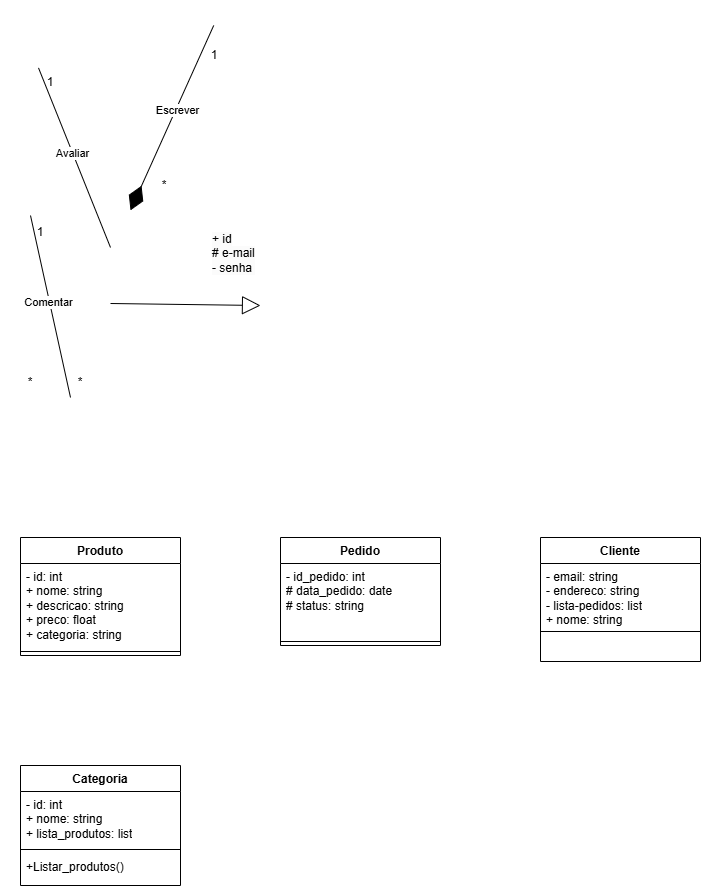

The diagram above was exported from draw.io. Its source (the exported page's mxGraphModel, read from the mxfile embedded in the PNG):
<mxGraphModel dx="1122" dy="512" grid="1" gridSize="10" guides="1" tooltips="1" connect="1" arrows="1" fold="1" page="1" pageScale="1" pageWidth="827" pageHeight="1169" background="#ffffff" math="0" shadow="0">
  <root>
    <mxCell id="0" />
    <mxCell id="1" parent="0" />
    <mxCell id="j7BLUx4B4S33N6V01bEo-4" value="Produto" style="swimlane;fontStyle=1;align=center;verticalAlign=top;childLayout=stackLayout;horizontal=1;startSize=26;horizontalStack=0;resizeParent=1;resizeParentMax=0;resizeLast=0;collapsible=1;marginBottom=0;whiteSpace=wrap;html=1;" parent="1" vertex="1">
      <mxGeometry x="50" y="642" width="160" height="118" as="geometry" />
    </mxCell>
    <mxCell id="j7BLUx4B4S33N6V01bEo-5" value="- id: int&lt;div&gt;+ nome: string&lt;/div&gt;&lt;div&gt;+ descricao: string&lt;/div&gt;&lt;div&gt;+ preco: float&lt;/div&gt;&lt;div&gt;+ categoria: string&lt;/div&gt;&lt;div&gt;&lt;br&gt;&lt;/div&gt;" style="text;strokeColor=none;fillColor=none;align=left;verticalAlign=top;spacingLeft=4;spacingRight=4;overflow=hidden;rotatable=0;points=[[0,0.5],[1,0.5]];portConstraint=eastwest;whiteSpace=wrap;html=1;" parent="j7BLUx4B4S33N6V01bEo-4" vertex="1">
      <mxGeometry y="26" width="160" height="84" as="geometry" />
    </mxCell>
    <mxCell id="j7BLUx4B4S33N6V01bEo-6" value="" style="line;strokeWidth=1;fillColor=none;align=left;verticalAlign=middle;spacingTop=-1;spacingLeft=3;spacingRight=3;rotatable=0;labelPosition=right;points=[];portConstraint=eastwest;strokeColor=inherit;" parent="j7BLUx4B4S33N6V01bEo-4" vertex="1">
      <mxGeometry y="110" width="160" height="8" as="geometry" />
    </mxCell>
    <mxCell id="j7BLUx4B4S33N6V01bEo-8" value="Cliente" style="swimlane;fontStyle=1;align=center;verticalAlign=top;childLayout=stackLayout;horizontal=1;startSize=26;horizontalStack=0;resizeParent=1;resizeParentMax=0;resizeLast=0;collapsible=1;marginBottom=0;whiteSpace=wrap;html=1;" parent="1" vertex="1">
      <mxGeometry x="570" y="642" width="160" height="124" as="geometry" />
    </mxCell>
    <mxCell id="j7BLUx4B4S33N6V01bEo-9" value="&lt;div&gt;- email: string&lt;/div&gt;&lt;div&gt;- endereco: string&lt;/div&gt;&lt;div&gt;- lista-pedidos: list&lt;/div&gt;+ nome: string&lt;div&gt;&lt;br&gt;&lt;/div&gt;" style="text;strokeColor=none;fillColor=none;align=left;verticalAlign=top;spacingLeft=4;spacingRight=4;overflow=hidden;rotatable=0;points=[[0,0.5],[1,0.5]];portConstraint=eastwest;whiteSpace=wrap;html=1;" parent="j7BLUx4B4S33N6V01bEo-8" vertex="1">
      <mxGeometry y="26" width="160" height="64" as="geometry" />
    </mxCell>
    <mxCell id="j7BLUx4B4S33N6V01bEo-10" value="" style="line;strokeWidth=1;fillColor=none;align=left;verticalAlign=middle;spacingTop=-1;spacingLeft=3;spacingRight=3;rotatable=0;labelPosition=right;points=[];portConstraint=eastwest;strokeColor=inherit;" parent="j7BLUx4B4S33N6V01bEo-8" vertex="1">
      <mxGeometry y="90" width="160" height="8" as="geometry" />
    </mxCell>
    <mxCell id="j7BLUx4B4S33N6V01bEo-11" value="&amp;nbsp;" style="text;strokeColor=none;fillColor=none;align=left;verticalAlign=top;spacingLeft=4;spacingRight=4;overflow=hidden;rotatable=0;points=[[0,0.5],[1,0.5]];portConstraint=eastwest;whiteSpace=wrap;html=1;" parent="j7BLUx4B4S33N6V01bEo-8" vertex="1">
      <mxGeometry y="98" width="160" height="26" as="geometry" />
    </mxCell>
    <mxCell id="j7BLUx4B4S33N6V01bEo-12" value="Categoria" style="swimlane;fontStyle=1;align=center;verticalAlign=top;childLayout=stackLayout;horizontal=1;startSize=26;horizontalStack=0;resizeParent=1;resizeParentMax=0;resizeLast=0;collapsible=1;marginBottom=0;whiteSpace=wrap;html=1;" parent="1" vertex="1">
      <mxGeometry x="50" y="870" width="160" height="120" as="geometry" />
    </mxCell>
    <mxCell id="j7BLUx4B4S33N6V01bEo-13" value="- id: int&lt;div&gt;+ nome: string&lt;/div&gt;&lt;div&gt;+ lista_produtos: list&lt;/div&gt;" style="text;strokeColor=none;fillColor=none;align=left;verticalAlign=top;spacingLeft=4;spacingRight=4;overflow=hidden;rotatable=0;points=[[0,0.5],[1,0.5]];portConstraint=eastwest;whiteSpace=wrap;html=1;" parent="j7BLUx4B4S33N6V01bEo-12" vertex="1">
      <mxGeometry y="26" width="160" height="54" as="geometry" />
    </mxCell>
    <mxCell id="j7BLUx4B4S33N6V01bEo-14" value="" style="line;strokeWidth=1;fillColor=none;align=left;verticalAlign=middle;spacingTop=-1;spacingLeft=3;spacingRight=3;rotatable=0;labelPosition=right;points=[];portConstraint=eastwest;strokeColor=inherit;" parent="j7BLUx4B4S33N6V01bEo-12" vertex="1">
      <mxGeometry y="80" width="160" height="8" as="geometry" />
    </mxCell>
    <mxCell id="j7BLUx4B4S33N6V01bEo-15" value="+Listar_produtos()" style="text;strokeColor=none;fillColor=none;align=left;verticalAlign=top;spacingLeft=4;spacingRight=4;overflow=hidden;rotatable=0;points=[[0,0.5],[1,0.5]];portConstraint=eastwest;whiteSpace=wrap;html=1;" parent="j7BLUx4B4S33N6V01bEo-12" vertex="1">
      <mxGeometry y="88" width="160" height="32" as="geometry" />
    </mxCell>
    <mxCell id="j7BLUx4B4S33N6V01bEo-17" value="" style="endArrow=block;endSize=16;endFill=0;html=1;rounded=0;" parent="1" edge="1">
      <mxGeometry width="160" relative="1" as="geometry">
        <mxPoint x="140" y="408" as="sourcePoint" />
        <mxPoint x="290" y="410" as="targetPoint" />
      </mxGeometry>
    </mxCell>
    <mxCell id="j7BLUx4B4S33N6V01bEo-18" value="Pedido" style="swimlane;fontStyle=1;align=center;verticalAlign=top;childLayout=stackLayout;horizontal=1;startSize=26;horizontalStack=0;resizeParent=1;resizeParentMax=0;resizeLast=0;collapsible=1;marginBottom=0;whiteSpace=wrap;html=1;" parent="1" vertex="1">
      <mxGeometry x="310" y="642" width="160" height="108" as="geometry" />
    </mxCell>
    <mxCell id="j7BLUx4B4S33N6V01bEo-19" value="- id_pedido: int&lt;div&gt;# data_pedido: date&lt;/div&gt;&lt;div&gt;# status: string&lt;/div&gt;" style="text;strokeColor=none;fillColor=none;align=left;verticalAlign=top;spacingLeft=4;spacingRight=4;overflow=hidden;rotatable=0;points=[[0,0.5],[1,0.5]];portConstraint=eastwest;whiteSpace=wrap;html=1;" parent="j7BLUx4B4S33N6V01bEo-18" vertex="1">
      <mxGeometry y="26" width="160" height="74" as="geometry" />
    </mxCell>
    <mxCell id="j7BLUx4B4S33N6V01bEo-20" value="" style="line;strokeWidth=1;fillColor=none;align=left;verticalAlign=middle;spacingTop=-1;spacingLeft=3;spacingRight=3;rotatable=0;labelPosition=right;points=[];portConstraint=eastwest;strokeColor=inherit;" parent="j7BLUx4B4S33N6V01bEo-18" vertex="1">
      <mxGeometry y="100" width="160" height="8" as="geometry" />
    </mxCell>
    <mxCell id="j7BLUx4B4S33N6V01bEo-22" value="" style="endArrow=diamondThin;endFill=1;endSize=24;html=1;rounded=0;exitX=0.495;exitY=0.968;exitDx=0;exitDy=0;entryX=0.75;entryY=0;entryDx=0;entryDy=0;exitPerimeter=0;" parent="1" edge="1">
      <mxGeometry width="160" relative="1" as="geometry">
        <mxPoint x="243.20000000000027" y="129.99799999999988" as="sourcePoint" />
        <mxPoint x="160" y="314.83" as="targetPoint" />
      </mxGeometry>
    </mxCell>
    <mxCell id="j7BLUx4B4S33N6V01bEo-24" value="Escrever" style="edgeLabel;html=1;align=center;verticalAlign=middle;resizable=0;points=[];" parent="j7BLUx4B4S33N6V01bEo-22" vertex="1" connectable="0">
      <mxGeometry x="-0.0883" y="1" relative="1" as="geometry">
        <mxPoint as="offset" />
      </mxGeometry>
    </mxCell>
    <mxCell id="j7BLUx4B4S33N6V01bEo-26" value="" style="endArrow=none;html=1;rounded=0;entryX=0.75;entryY=1.077;entryDx=0;entryDy=0;entryPerimeter=0;exitX=0.25;exitY=0;exitDx=0;exitDy=0;" parent="1" edge="1">
      <mxGeometry width="50" height="50" relative="1" as="geometry">
        <mxPoint x="100" y="502" as="sourcePoint" />
        <mxPoint x="60" y="320.0020000000002" as="targetPoint" />
      </mxGeometry>
    </mxCell>
    <mxCell id="j7BLUx4B4S33N6V01bEo-27" value="Comentar" style="edgeLabel;html=1;align=center;verticalAlign=middle;resizable=0;points=[];" parent="j7BLUx4B4S33N6V01bEo-26" vertex="1" connectable="0">
      <mxGeometry x="0.0538" y="1" relative="1" as="geometry">
        <mxPoint as="offset" />
      </mxGeometry>
    </mxCell>
    <mxCell id="j7BLUx4B4S33N6V01bEo-28" value="" style="endArrow=none;html=1;rounded=0;entryX=0.3;entryY=1.169;entryDx=0;entryDy=0;entryPerimeter=0;exitX=0;exitY=0;exitDx=0;exitDy=0;" parent="1" edge="1">
      <mxGeometry width="50" height="50" relative="1" as="geometry">
        <mxPoint x="140" y="352" as="sourcePoint" />
        <mxPoint x="68.00000000000045" y="172.394" as="targetPoint" />
      </mxGeometry>
    </mxCell>
    <mxCell id="j7BLUx4B4S33N6V01bEo-29" value="Avaliar" style="edgeLabel;html=1;align=center;verticalAlign=middle;resizable=0;points=[];" parent="j7BLUx4B4S33N6V01bEo-28" vertex="1" connectable="0">
      <mxGeometry x="0.0538" y="1" relative="1" as="geometry">
        <mxPoint as="offset" />
      </mxGeometry>
    </mxCell>
    <mxCell id="j7BLUx4B4S33N6V01bEo-31" value="1" style="text;strokeColor=none;align=center;fillColor=none;html=1;verticalAlign=middle;whiteSpace=wrap;rounded=0;" parent="1" vertex="1">
      <mxGeometry x="214" y="144.82999999999998" width="60" height="30" as="geometry" />
    </mxCell>
    <mxCell id="j7BLUx4B4S33N6V01bEo-32" value="*" style="text;strokeColor=none;align=center;fillColor=none;html=1;verticalAlign=middle;whiteSpace=wrap;rounded=0;" parent="1" vertex="1">
      <mxGeometry x="164" y="274.83" width="60" height="30" as="geometry" />
    </mxCell>
    <mxCell id="j7BLUx4B4S33N6V01bEo-33" value="1" style="text;strokeColor=none;align=center;fillColor=none;html=1;verticalAlign=middle;whiteSpace=wrap;rounded=0;" parent="1" vertex="1">
      <mxGeometry x="40" y="322" width="60" height="30" as="geometry" />
    </mxCell>
    <mxCell id="j7BLUx4B4S33N6V01bEo-34" value="*" style="text;strokeColor=none;align=center;fillColor=none;html=1;verticalAlign=middle;whiteSpace=wrap;rounded=0;" parent="1" vertex="1">
      <mxGeometry x="80" y="472" width="60" height="30" as="geometry" />
    </mxCell>
    <mxCell id="j7BLUx4B4S33N6V01bEo-35" value="1" style="text;strokeColor=none;align=center;fillColor=none;html=1;verticalAlign=middle;whiteSpace=wrap;rounded=0;" parent="1" vertex="1">
      <mxGeometry x="50" y="172" width="60" height="30" as="geometry" />
    </mxCell>
    <mxCell id="j7BLUx4B4S33N6V01bEo-36" value="*" style="text;strokeColor=none;align=center;fillColor=none;html=1;verticalAlign=middle;whiteSpace=wrap;rounded=0;" parent="1" vertex="1">
      <mxGeometry x="30" y="472" width="60" height="30" as="geometry" />
    </mxCell>
    <mxCell id="LZw5TOWCFKgjO_Saa8IO-1" value="&lt;span style=&quot;color: rgb(0, 0, 0); font-family: Helvetica; font-size: 12px; font-style: normal; font-variant-ligatures: normal; font-variant-caps: normal; font-weight: 400; letter-spacing: normal; orphans: 2; text-align: left; text-indent: 0px; text-transform: none; widows: 2; word-spacing: 0px; -webkit-text-stroke-width: 0px; white-space: normal; background-color: rgb(251, 251, 251); text-decoration-thickness: initial; text-decoration-style: initial; text-decoration-color: initial; display: inline !important; float: none;&quot;&gt;+ id&lt;/span&gt;&lt;div style=&quot;forced-color-adjust: none; color: rgb(0, 0, 0); font-family: Helvetica; font-size: 12px; font-style: normal; font-variant-ligatures: normal; font-variant-caps: normal; font-weight: 400; letter-spacing: normal; orphans: 2; text-align: left; text-indent: 0px; text-transform: none; widows: 2; word-spacing: 0px; -webkit-text-stroke-width: 0px; white-space: normal; background-color: rgb(251, 251, 251); text-decoration-thickness: initial; text-decoration-style: initial; text-decoration-color: initial;&quot;&gt;&lt;span style=&quot;forced-color-adjust: none; background-color: initial;&quot;&gt;# e-mail&lt;/span&gt;&lt;div style=&quot;forced-color-adjust: none;&quot;&gt;- senha&lt;/div&gt;&lt;/div&gt;" style="text;whiteSpace=wrap;html=1;" vertex="1" parent="1">
      <mxGeometry x="240" y="330" width="80" height="70" as="geometry" />
    </mxCell>
  </root>
</mxGraphModel>